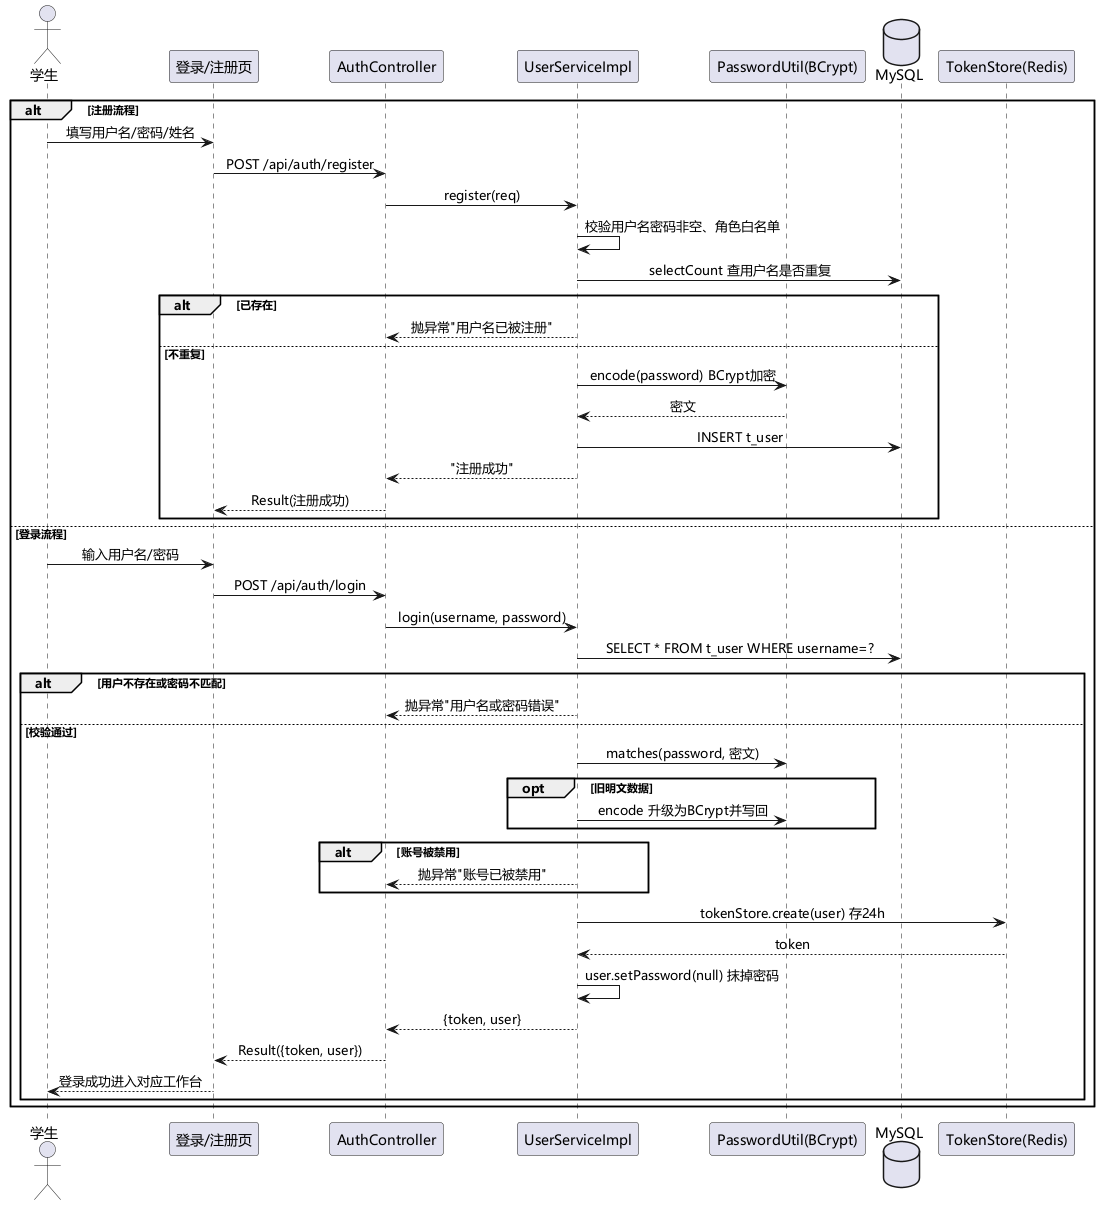

The diagram above was rendered by PlantUML. Its source (embedded in the PNG):
@startuml 学生注册登录时序图
skinparam defaultFontName "Microsoft YaHei"
skinparam sequenceMessageAlign center

actor "学生" as stu
participant "登录/注册页" as web
participant "AuthController" as auth
participant "UserServiceImpl" as svc
participant "PasswordUtil(BCrypt)" as bc
database "MySQL" as db
participant "TokenStore(Redis)" as redis

alt 注册流程
  stu -> web : 填写用户名/密码/姓名
  web -> auth : POST /api/auth/register
  auth -> svc : register(req)
  svc -> svc : 校验用户名密码非空、角色白名单
  svc -> db : selectCount 查用户名是否重复
  alt 已存在
    svc --> auth : 抛异常"用户名已被注册"
  else 不重复
    svc -> bc : encode(password) BCrypt加密
    bc --> svc : 密文
    svc -> db : INSERT t_user
    svc --> auth : "注册成功"
    auth --> web : Result(注册成功)
  end
else 登录流程
  stu -> web : 输入用户名/密码
  web -> auth : POST /api/auth/login
  auth -> svc : login(username, password)
  svc -> db : SELECT * FROM t_user WHERE username=?
  alt 用户不存在或密码不匹配
    svc --> auth : 抛异常"用户名或密码错误"
  else 校验通过
    svc -> bc : matches(password, 密文)
    opt 旧明文数据
      svc -> bc : encode 升级为BCrypt并写回
    end
    alt 账号被禁用
      svc --> auth : 抛异常"账号已被禁用"
    end
    svc -> redis : tokenStore.create(user) 存24h
    redis --> svc : token
    svc -> svc : user.setPassword(null) 抹掉密码
    svc --> auth : {token, user}
    auth --> web : Result({token, user})
    web --> stu : 登录成功进入对应工作台
  end
end
@enduml